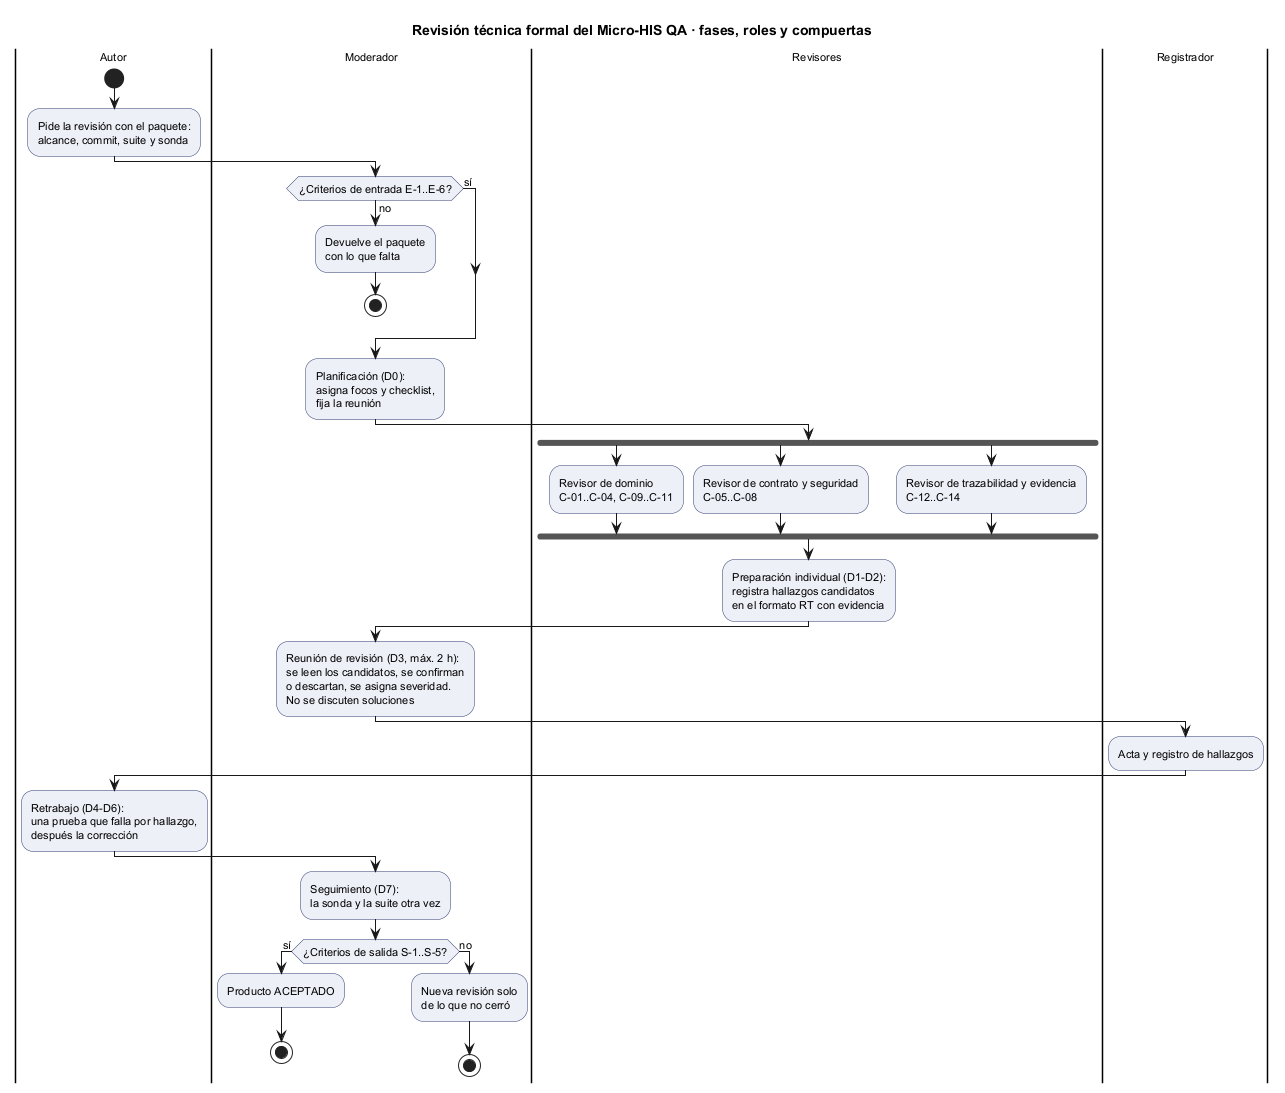

The diagram above was rendered by PlantUML. Its source (embedded in the PNG):
@startuml semana-13-proceso-revision
title Revisión técnica formal del Micro-HIS QA · fases, roles y compuertas
skinparam defaultFontSize 11
skinparam activityBorderColor #2E3A6E
skinparam activityBackgroundColor #EEF0F8
skinparam noteBackgroundColor #FFF8E6

|Autor|
start
:Pide la revisión con el paquete:
alcance, commit, suite y sonda;
|Moderador|
if (¿Criterios de entrada E-1..E-6?) then (no)
  :Devuelve el paquete
  con lo que falta;
  stop
else (sí)
endif
:Planificación (D0):
asigna focos y checklist,
fija la reunión;
|Revisores|
fork
  :Revisor de dominio
  C-01..C-04, C-09..C-11;
fork again
  :Revisor de contrato y seguridad
  C-05..C-08;
fork again
  :Revisor de trazabilidad y evidencia
  C-12..C-14;
end fork
:Preparación individual (D1-D2):
registra hallazgos candidatos
en el formato RT con evidencia;
|Moderador|
:Reunión de revisión (D3, máx. 2 h):
se leen los candidatos, se confirman
o descartan, se asigna severidad.
No se discuten soluciones;
|Registrador|
:Acta y registro de hallazgos;
|Autor|
:Retrabajo (D4-D6):
una prueba que falla por hallazgo,
después la corrección;
|Moderador|
:Seguimiento (D7):
la sonda y la suite otra vez;
if (¿Criterios de salida S-1..S-5?) then (sí)
  :Producto ACEPTADO;
  stop
else (no)
  :Nueva revisión solo
  de lo que no cerró;
  stop
endif
@enduml